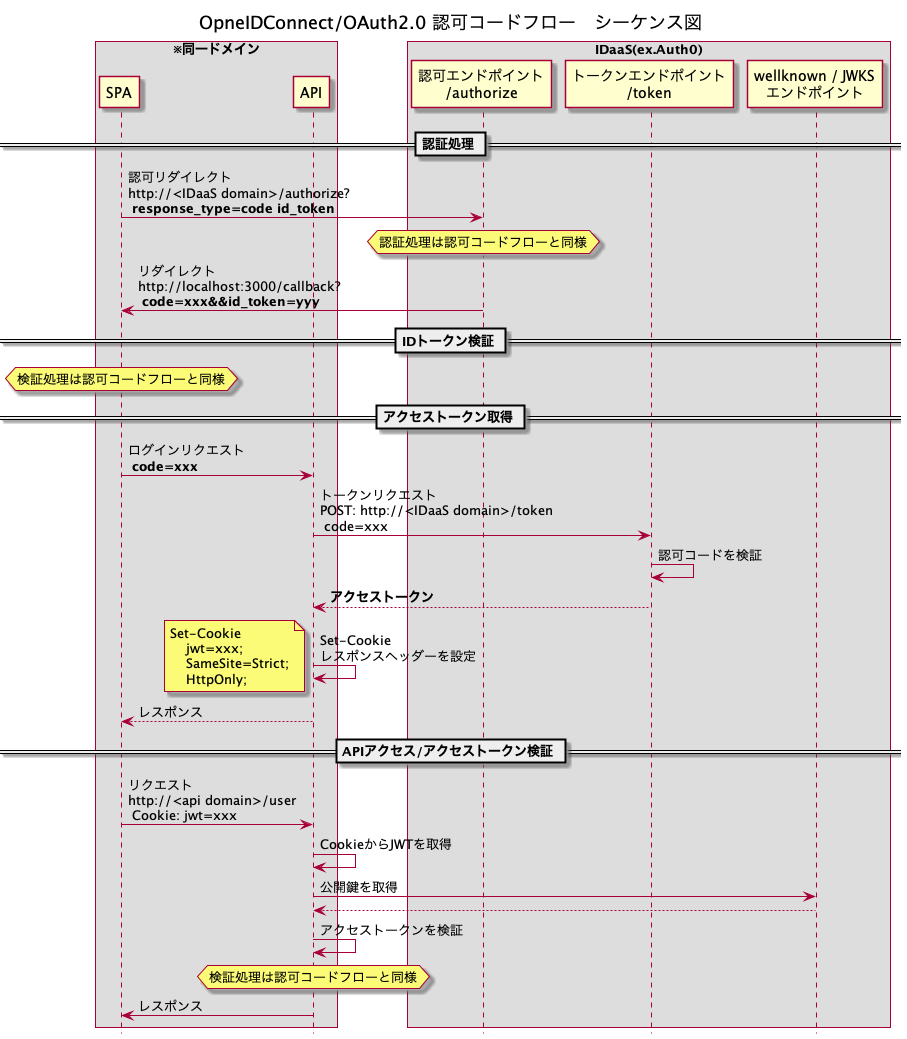

The diagram above was rendered by PlantUML. Its source (embedded in the PNG):
@startuml
hide footbox
skinparam BoxPadding 10

title OpneIDConnect/OAuth2.0 認可コードフロー　シーケンス図

box ※同一ドメイン
    participant "SPA" as spa
    participant "API" as api
end box

box "IDaaS(ex.Auth0)" 
    participant "認可エンドポイント\n/authorize" as auth0AuthorizeEndpoint
    participant "トークンエンドポイント\n/token" as auth0TokenEndpoint
    participant "wellknown / JWKS\nエンドポイント" as auth0JwksEndpoint
end box

== 認証処理 ==
spa -> auth0AuthorizeEndpoint: 認可リダイレクト\nhttp://<IDaaS domain>/authorize?\n **response_type=code id_token**
hnote over auth0AuthorizeEndpoint
    認証処理は認可コードフローと同様
end note
spa <- auth0AuthorizeEndpoint: リダイレクト\nhttp://localhost:3000/callback?\n **code=xxx&&id_token=yyy**

== IDトークン検証 ==
hnote over spa
    検証処理は認可コードフローと同様
end note

== アクセストークン取得 ==
spa -> api: ログインリクエスト\n **code=xxx**
api -> auth0TokenEndpoint: トークンリクエスト\nPOST: http://<IDaaS domain>/token\n code=xxx
auth0TokenEndpoint -> auth0TokenEndpoint: 認可コードを検証
api <-- auth0TokenEndpoint: **アクセストークン**

api -> api: Set-Cookie\nレスポンスヘッダーを設定
note left
    Set-Cookie
        jwt=xxx;
        SameSite=Strict;
        HttpOnly;
end note

spa <-- api: レスポンス

== APIアクセス/アクセストークン検証 ==
spa -> api: リクエスト\nhttp://<api domain>/user\n Cookie: jwt=xxx
api -> api: CookieからJWTを取得

api -> auth0JwksEndpoint: 公開鍵を取得
return
api -> api: アクセストークンを検証
hnote over api
    検証処理は認可コードフローと同様
end note

spa <- api: レスポンス

@enduml